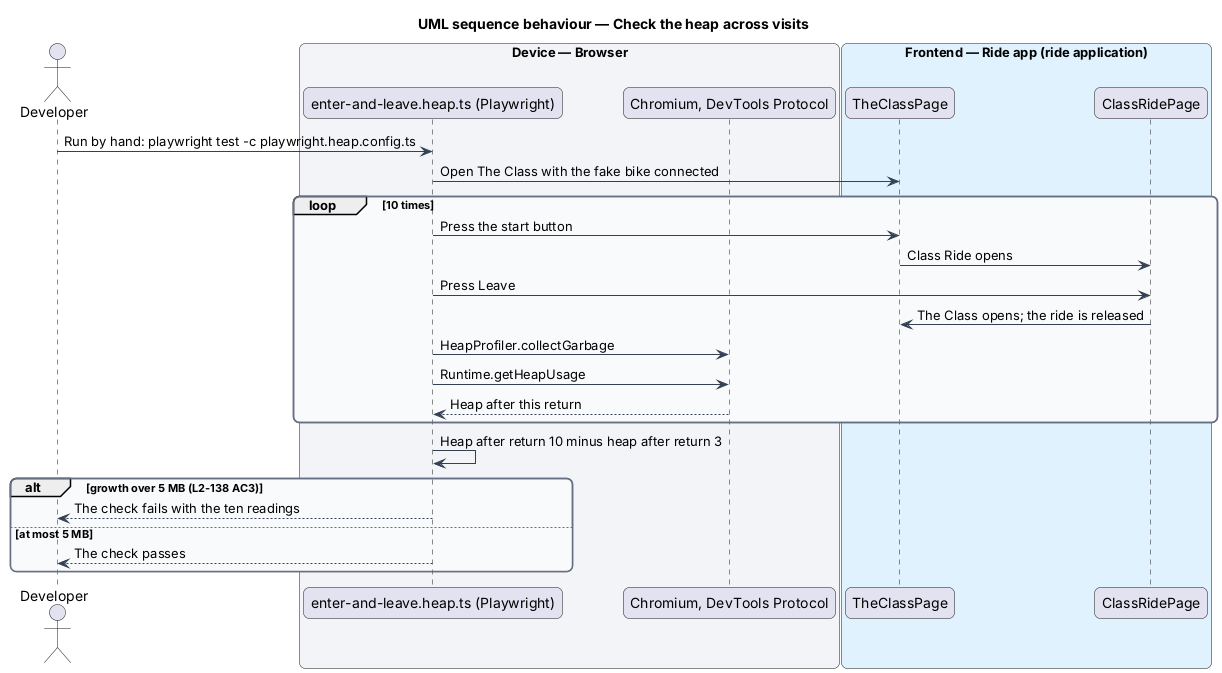

The diagram above was rendered by PlantUML. Its source (embedded in the PNG):
@startuml
title UML sequence behaviour — Check the heap across visits
skinparam backgroundColor #FFFFFF
skinparam shadowing false
skinparam roundcorner 12
skinparam defaultFontName Arial
skinparam ArrowColor #344054
skinparam rectangle {
  BorderColor #344054
  FontColor #101828
}
skinparam package {
  BorderColor #667085
  FontColor #101828
  BackgroundColor #F9FAFB
}
actor "Developer" as dev
box "Device — Browser" #F2F4F7
  participant "enter-and-leave.heap.ts (Playwright)" as check
  participant "Chromium, DevTools Protocol" as cdp
end box
box "Frontend — Ride app (ride application)" #E0F2FE
  participant "TheClassPage" as classPage
  participant "ClassRidePage" as ridePage
end box
dev -> check : Run by hand: playwright test -c playwright.heap.config.ts
check -> classPage : Open The Class with the fake bike connected
loop 10 times
  check -> classPage : Press the start button
  classPage -> ridePage : Class Ride opens
  check -> ridePage : Press Leave
  ridePage -> classPage : The Class opens; the ride is released
  check -> cdp : HeapProfiler.collectGarbage
  check -> cdp : Runtime.getHeapUsage
  cdp --> check : Heap after this return
end
check -> check : Heap after return 10 minus heap after return 3
alt growth over 5 MB (L2-138 AC3)
  check --> dev : The check fails with the ten readings
else at most 5 MB
  check --> dev : The check passes
end
@enduml